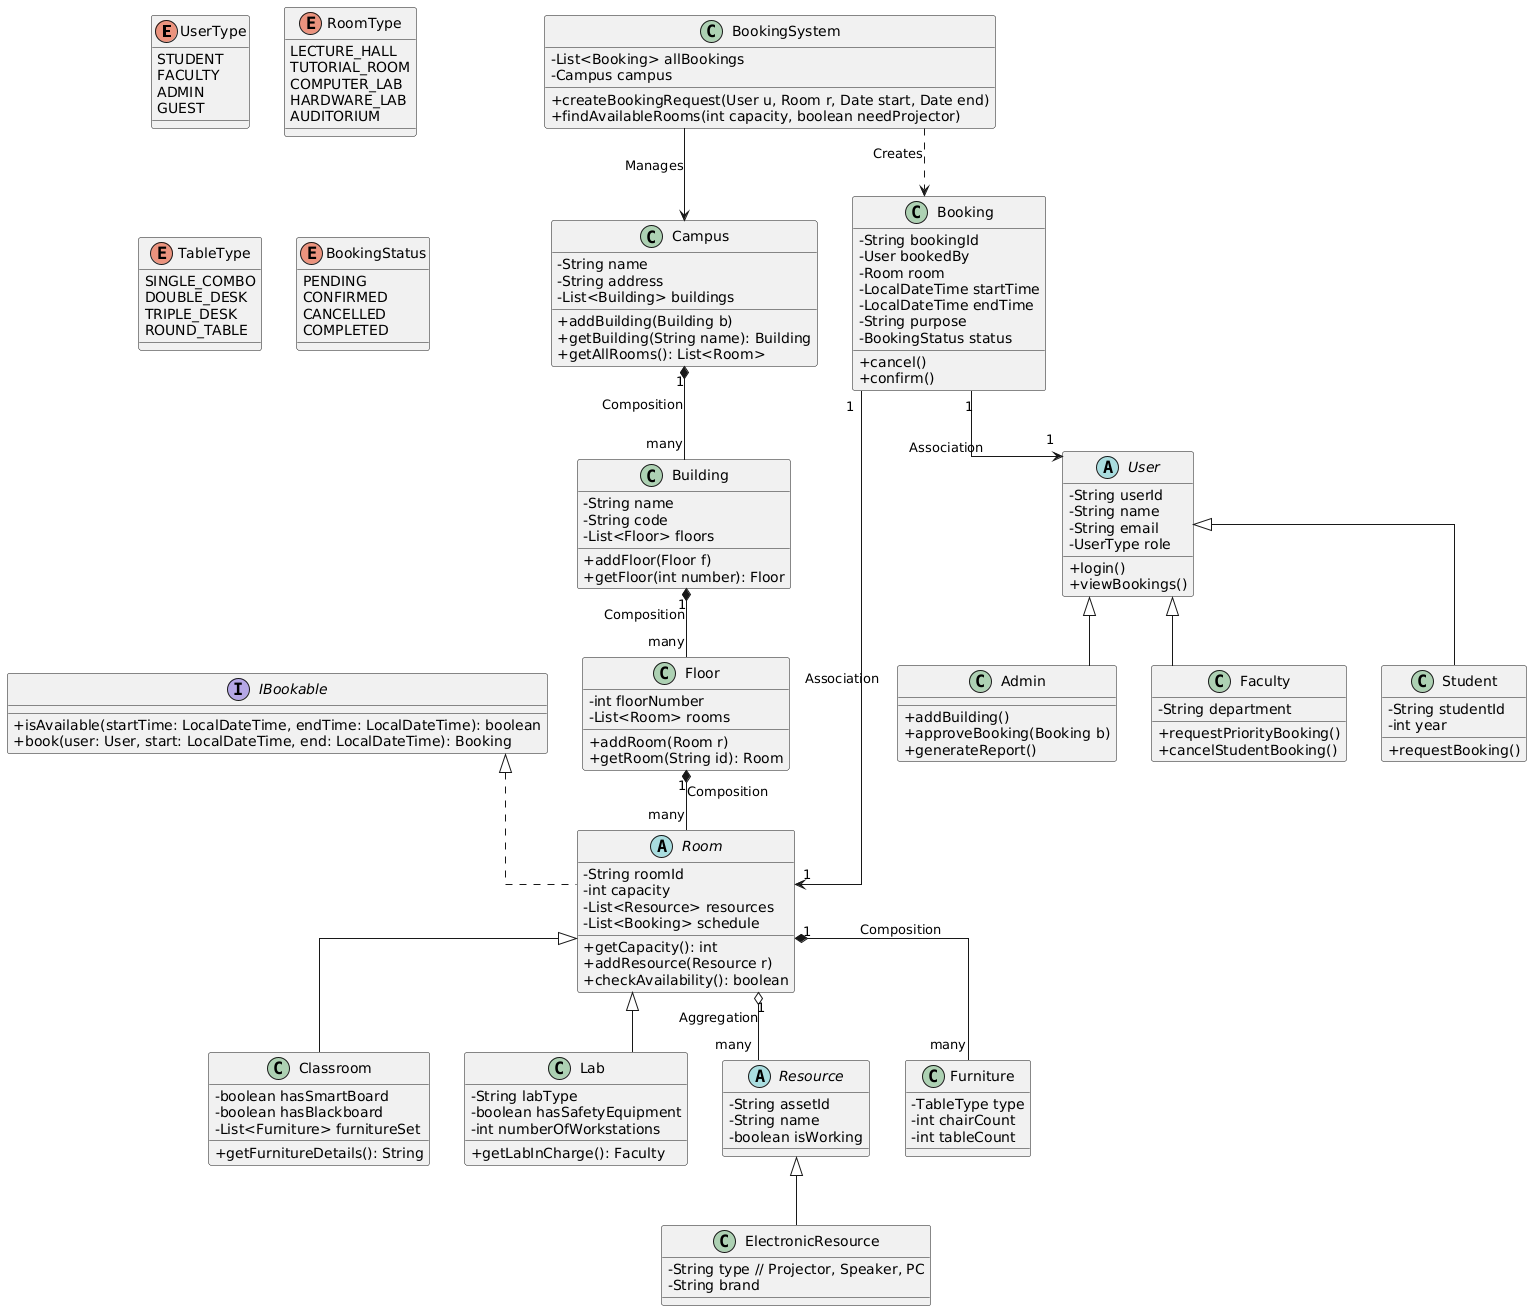

The diagram above was rendered by PlantUML. Its source (embedded in the PNG):
@startuml
' Style configurations
skinparam classAttributeIconSize 0
skinparam linetype ortho

' --- Interfaces & Enums ---

enum UserType {
    STUDENT
    FACULTY
    ADMIN
    GUEST
}

enum RoomType {
    LECTURE_HALL
    TUTORIAL_ROOM
    COMPUTER_LAB
    HARDWARE_LAB
    AUDITORIUM
}

enum TableType {
    SINGLE_COMBO
    DOUBLE_DESK
    TRIPLE_DESK
    ROUND_TABLE
}

enum BookingStatus {
    PENDING
    CONFIRMED
    CANCELLED
    COMPLETED
}

interface IBookable {
    + isAvailable(startTime: LocalDateTime, endTime: LocalDateTime): boolean
    + book(user: User, start: LocalDateTime, end: LocalDateTime): Booking
}

' --- core Location Hierarchy (The Dynamic Part) ---

class Campus {
    - String name
    - String address
    - List<Building> buildings
    + addBuilding(Building b)
    + getBuilding(String name): Building
    + getAllRooms(): List<Room>
}

class Building {
    - String name
    - String code
    - List<Floor> floors
    + addFloor(Floor f)
    + getFloor(int number): Floor
}

class Floor {
    - int floorNumber
    - List<Room> rooms
    + addRoom(Room r)
    + getRoom(String id): Room
}

' --- Room Hierarchy (Inheritance) ---

abstract class Room implements IBookable {
    - String roomId
    - int capacity
    - List<Resource> resources
    - List<Booking> schedule
    + getCapacity(): int
    + addResource(Resource r)
    + checkAvailability(): boolean
}

class Classroom extends Room {
    - boolean hasSmartBoard
    - boolean hasBlackboard
    - List<Furniture> furnitureSet
    + getFurnitureDetails(): String
}

class Lab extends Room {
    - String labType
    - boolean hasSafetyEquipment
    - int numberOfWorkstations
    + getLabInCharge(): Faculty
}

' --- Resource & Furniture (Aggregation/Composition) ---

abstract class Resource {
    - String assetId
    - String name
    - boolean isWorking
}

class ElectronicResource extends Resource {
    - String type // Projector, Speaker, PC
    - String brand
}

class Furniture {
    - TableType type
    - int chairCount
    - int tableCount
}

' --- User Hierarchy (Inheritance) ---

abstract class User {
    - String userId
    - String name
    - String email
    - UserType role
    + login()
    + viewBookings()
}

class Admin extends User {
    + addBuilding()
    + approveBooking(Booking b)
    + generateReport()
}

class Faculty extends User {
    - String department
    + requestPriorityBooking()
    + cancelStudentBooking()
}

class Student extends User {
    - String studentId
    - int year
    + requestBooking()
}

' --- The Booking System ---

class Booking {
    - String bookingId
    - User bookedBy
    - Room room
    - LocalDateTime startTime
    - LocalDateTime endTime
    - String purpose
    - BookingStatus status
    + cancel()
    + confirm()
}

class BookingSystem {
    - List<Booking> allBookings
    - Campus campus
    + createBookingRequest(User u, Room r, Date start, Date end)
    + findAvailableRooms(int capacity, boolean needProjector)
}

' --- Relationships ---

Campus "1" *-- "many" Building : Composition
Building "1" *-- "many" Floor : Composition
Floor "1" *-- "many" Room : Composition

Room "1" o-- "many" Resource : Aggregation
Room "1" *-- "many" Furniture : Composition
Booking "1" --> "1" User : Association
Booking "1" --> "1" Room : Association
BookingSystem --> Campus : Manages
BookingSystem ..> Booking : Creates
@enduml